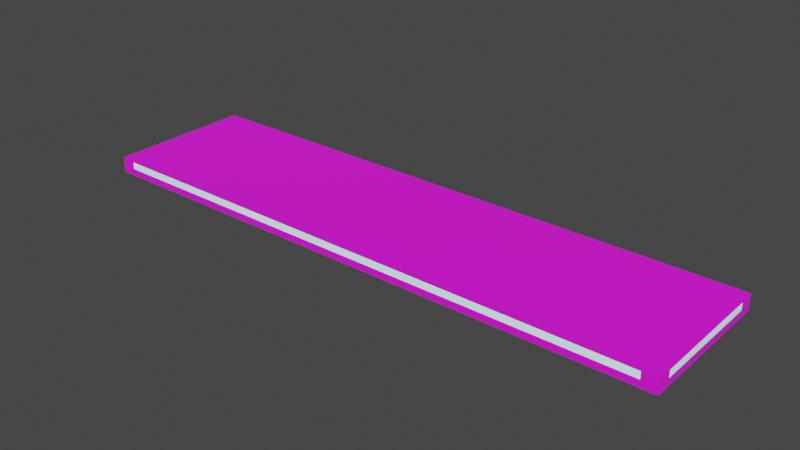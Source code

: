 # Source: tutorial_ceilingLamp_wide.blend  (saved by Blender 2.81.16; exported with 4.5.12 LTS)
import bpy
from mathutils import Matrix  # noqa: F401  (used for matrix-valued properties, if any)

bpy.ops.wm.read_factory_settings(use_empty=True)
scene = bpy.context.scene
scene.name = 'Scene'

# ---- collections
col_collection = bpy.data.collections.new('Collection'); scene.collection.children.link(col_collection)

# ---- images (referenced by path relative to the original .blend; pixels are not part of the script)
import os
ASSET_DIR = os.environ.get("B2B_ASSET_DIR", "")  # directory of the original .blend (textures are referenced by path, not embedded)
HERE = os.path.dirname(os.path.abspath(__file__))  # packed textures are extracted next to this script under _unpacked/

def load_image(name, relpath, width, height, colorspace="sRGB"):
    """Load a texture the original file referenced (path relative to the .blend, or extracted next to this script)."""
    p = next((c for c in (os.path.join(HERE, relpath), os.path.join(ASSET_DIR, relpath)) if relpath and os.path.exists(c)), "")
    if p:
        img = bpy.data.images.load(p, check_existing=True)
        img.name = name
    else:  # same state as the original file: an image datablock whose file is absent (Cycles renders it pink)
        img = bpy.data.images.new(name, width, height)
        img.source = "FILE"
        img.filepath = "//" + (relpath or name)
    img.colorspace_settings.name = colorspace
    return img
img_tile_png = load_image('tile.png', 'tile.png', 1024, 1024, 'sRGB')

# ---- materials (node trees are filled in below, after node groups)
mat_tile = bpy.data.materials.new('Tile')
mat_tile.use_transparent_shadow = False
mat_wirelit = bpy.data.materials.new('WireLit')
mat_wirelit.use_transparent_shadow = False
mat_light = bpy.data.materials.new('Light')
mat_light.use_transparent_shadow = False

# ---- material node trees
mat_tile.use_nodes = True; mat_tile.node_tree.nodes.clear()
_N = mat_tile.node_tree.nodes; _L = mat_tile.node_tree.links
n0 = _N.new('ShaderNodeOutputMaterial'); n0.name = 'Material Output'; n0.location = (300, 300)
n1 = _N.new('ShaderNodeBsdfPrincipled'); n1.name = 'Principled BSDF'; n1.location = (10, 300)
n1.distribution = 'GGX'
n1.subsurface_method = 'BURLEY'
n1.inputs[2].default_value = 1.0
n1.inputs[3].default_value = 1.45
n1.inputs[27].default_value = (0.0, 0.0, 0.0, 1.0)
n1.inputs[28].default_value = 1.0
n2 = _N.new('ShaderNodeTexImage'); n2.name = 'Image Texture'; n2.location = (-280, 275)
n2.image = img_tile_png
_L.new(n1.outputs[0], n0.inputs[0])
_L.new(n2.outputs[0], n1.inputs[0])
n0.is_active_output = True
mat_wirelit.use_nodes = True; mat_wirelit.node_tree.nodes.clear()
_N = mat_wirelit.node_tree.nodes; _L = mat_wirelit.node_tree.links
n0 = _N.new('ShaderNodeOutputMaterial'); n0.name = 'Material Output'; n0.location = (300, 300)
n1 = _N.new('ShaderNodeBsdfPrincipled'); n1.name = 'Principled BSDF'; n1.location = (10, 300)
n1.distribution = 'GGX'
n1.subsurface_method = 'BURLEY'
n1.inputs[2].default_value = 0.0
n1.inputs[3].default_value = 1.45
n1.inputs[27].default_value = (0.1556, 0.563, 0.5438, 1.0)
n1.inputs[28].default_value = 1.0
_L.new(n1.outputs[0], n0.inputs[0])
n0.is_active_output = True
mat_light.use_nodes = True; mat_light.node_tree.nodes.clear()
_N = mat_light.node_tree.nodes; _L = mat_light.node_tree.links
n0 = _N.new('ShaderNodeOutputMaterial'); n0.name = 'Material Output'; n0.location = (300, 300)
n1 = _N.new('ShaderNodeBsdfPrincipled'); n1.name = 'Principled BSDF'; n1.location = (10, 300)
n1.distribution = 'GGX'
n1.subsurface_method = 'BURLEY'
n1.inputs[2].default_value = 0.0
n1.inputs[3].default_value = 1.45
n1.inputs[27].default_value = (0.1556, 0.563, 0.5438, 1.0)
n1.inputs[28].default_value = 1.0
_L.new(n1.outputs[0], n0.inputs[0])
n0.is_active_output = True

# ---- world
world_world = bpy.data.worlds.new('World'); scene.world = world_world
world_world.use_nodes = True; world_world.node_tree.nodes.clear()
_N = world_world.node_tree.nodes; _L = world_world.node_tree.links
n0 = _N.new('ShaderNodeOutputWorld'); n0.name = 'World Output'; n0.location = (300, 300)
n1 = _N.new('ShaderNodeBackground'); n1.name = 'Background'; n1.location = (10, 300)
n1.inputs[0].default_value = (0.05088, 0.05088, 0.05088, 1.0)
_L.new(n1.outputs[0], n0.inputs[0])
n0.is_active_output = True
world_world.color = (0.05088, 0.05088, 0.05088)
world_world.use_sun_shadow = False
world_world.sun_shadow_jitter_overblur = 0.0

# ---- meshes
me_cube_130 = bpy.data.meshes.new('Cube.130')
me_cube_130.from_pydata([(2.0, -0.5, 0.01), (-2.0, -0.5, 0.01), (2.0, 0.5, 0.01), (-2.0, 0.5, 0.01), (2.0, 0.5, -3.874e-07), (-2.0, 0.5, -3.874e-07), (2.0, -0.5, -3.874e-07), (-2.0, -0.5, -3.874e-07), (1.9, -0.4, 0.105), (-1.9, -0.4, 0.105), (1.9, 0.4, 0.105), (-1.9, 0.4, 0.105), (2.0, -0.5, 0.105), (-2.0, -0.5, 0.105), (2.0, 0.5, 0.105), (-2.0, 0.5, 0.105), (1.9, -0.5, 0.01), (-1.9, -0.5, 0.01), (1.9, 0.5, 0.01), (-1.9, 0.5, 0.01), (-2.0, -0.4, 0.01), (-2.0, 0.4, 0.01), (2.0, -0.4, 0.01), (2.0, 0.4, 0.01), (1.9, -0.5, 0.105), (-1.9, -0.5, 0.105), (1.9, 0.5, 0.105), (-1.9, 0.5, 0.105), (-2.0, -0.4, 0.105), (-2.0, 0.4, 0.105), (2.0, -0.4, 0.105), (2.0, 0.4, 0.105), (1.9, 0.5, 0.0575), (-1.9, 0.5, 0.0575), (-2.0, 0.4, 0.0575), (-2.0, -0.4, 0.0575), (-1.9, -0.5, 0.0575), (1.9, -0.5, 0.0575), (2.0, -0.4, 0.0575), (2.0, 0.4, 0.0575)], [], [(5, 4, 6, 7), (23, 2, 14, 31, 39), (9, 8, 10, 11), (19, 3, 15, 27, 33), (16, 0, 12, 24, 37), (20, 1, 13, 28, 35), (8, 9, 13, 25, 24, 12), (11, 10, 14, 26, 27, 15), (9, 11, 15, 29, 28, 13), (10, 8, 12, 30, 31, 14), (3, 21, 34, 29, 15), (1, 17, 36, 25, 13), (2, 18, 32, 26, 14), (19, 33, 32, 18), (0, 22, 38, 30, 12), (23, 39, 38, 22), (36, 37, 24, 25), (32, 33, 27, 26), (17, 16, 37, 36), (34, 35, 28, 29), (21, 20, 35, 34), (38, 39, 31, 30), (3, 19, 18, 2, 4, 5), (5, 7, 1, 20, 21, 3), (17, 1, 7, 6, 0, 16), (4, 2, 23, 22, 0, 6)])
me_cube_130.polygons.foreach_set('material_index', [0, 0, 2, 0, 0, 0, 0, 0, 0, 0, 0, 0, 0, 2, 0, 2, 0, 0, 2, 0, 2, 0, 0, 0, 0, 0])
_uv = me_cube_130.uv_layers.new(name='UVMap')
_uv.uv.foreach_set('vector', [9.998e-05, 0.9999, 0.0, 0.0, 0.9999, 0.0001001, 0.9999, 0.9999, 0.09503, 0.9, 0.09503, 1.0, 3.086e-05, 1.0, 3.082e-05, 0.9, 0.04753, 0.9, 0.8999, 0.8999, 0.1001, 0.8999, 0.1001, 0.1001, 0.8999, 0.1001, 0.09503, 0.9, 0.09503, 1.0, 3.139e-05, 1.0, 3.136e-05, 0.9, 0.04753, 0.9, 0.09503, 0.9, 0.09503, 1.0, 3.125e-05, 1.0, 3.124e-05, 0.9, 0.04753, 0.9, 0.09503, 0.9, 0.09503, 1.0, 3.087e-05, 1.0, 3.085e-05, 0.9, 0.04753, 0.9, 0.1001, 0.8999, 0.8999, 0.8999, 0.9999, 0.9999, 0.9666, 0.9999, 0.03343, 0.9999, 0.0001003, 0.9999, 0.8999, 0.1001, 0.1001, 0.1001, 0.0, 0.0, 0.03343, 9.998e-05, 0.9666, 0.0001002, 0.9999, 0.0001002, 0.8999, 0.8999, 0.8999, 0.1001, 0.9999, 0.0001002, 0.9999, 0.03343, 0.9999, 0.9666, 0.9999, 0.9999, 0.1001, 0.1001, 0.1001, 0.8999, 0.0001003, 0.9999, 0.0001005, 0.9666, 9.998e-05, 0.03343, 0.0, 0.0, 0.09502, 3.088e-05, 0.09502, 0.1, 0.04753, 0.1, 3.094e-05, 0.1, 0.0, 0.0, 0.09503, 3.082e-05, 0.09503, 0.1, 0.04753, 0.1, 3.082e-05, 0.1, 0.0, 0.0, 0.09503, 3.082e-05, 0.09503, 0.1, 0.04753, 0.1, 3.082e-05, 0.1, 0.0, 0.0, 0.7514, 0.7777, 0.7514, 0.8146, 0.02608, 0.8146, 0.02608, 0.7777, 0.09503, 3.082e-05, 0.09503, 0.1, 0.04753, 0.1, 3.12e-05, 0.1, 0.0, 0.0, 0.9257, 0.7514, 0.8887, 0.7514, 0.8887, 0.02608, 0.9257, 0.02608, 0.04753, 0.1, 0.04753, 0.9, 3.124e-05, 0.9, 3.082e-05, 0.1, 0.04753, 0.1, 0.04753, 0.9, 3.136e-05, 0.9, 3.082e-05, 0.1, 0.8515, 0.02608, 0.8515, 0.7514, 0.8146, 0.7514, 0.8146, 0.02608, 0.04753, 0.1, 0.04753, 0.9, 3.085e-05, 0.9, 3.094e-05, 0.1, 0.926, 0.7514, 0.926, 0.02608, 0.9629, 0.02608, 0.9629, 0.7514, 0.04753, 0.1, 0.04753, 0.9, 3.082e-05, 0.9, 3.12e-05, 0.1, -2.98e-08, 8.941e-08, -2.98e-08, 8.941e-08, -2.98e-08, 8.941e-08, -2.98e-08, 8.941e-08, -2.98e-08, 8.941e-08, -2.98e-08, 8.941e-08, -2.98e-08, 8.941e-08, -2.98e-08, 8.941e-08, -2.98e-08, 8.941e-08, -2.98e-08, 8.941e-08, -2.98e-08, 8.941e-08, -2.98e-08, 8.941e-08, -2.98e-08, 8.941e-08, -2.98e-08, 8.941e-08, -2.98e-08, 8.941e-08, -2.98e-08, 8.941e-08, -2.98e-08, 8.941e-08, -2.98e-08, 8.941e-08, -2.98e-08, 8.941e-08, -2.98e-08, 8.941e-08, -2.98e-08, 8.941e-08, -2.98e-08, 8.941e-08, -2.98e-08, 8.941e-08, -2.98e-08, 8.941e-08])
me_cube_130.materials.append(mat_tile)
me_cube_130.materials.append(mat_wirelit)
me_cube_130.materials.append(mat_light)
me_cube_130.use_remesh_fix_poles = True
me_cube_130.use_remesh_preserve_attributes = False
me_cube_130.use_mirror_vertex_groups = False
me_cube_130.update()

# ---- objects
ob_ceilinglight = bpy.data.objects.new('CeilingLight', me_cube_130)

# ---- transforms, parenting, visibility, modifiers, constraints
ob_ceilinglight.location = (0.0, 0.0, 0.0)
ob_ceilinglight.rotation_euler = (-3.142, -0.0, 0.0)
ob_ceilinglight.lineart.crease_threshold = 0.0

# ---- collection membership
col_collection.objects.link(ob_ceilinglight)

# ---- scene / render settings (as saved in the file)
scene.frame_start = 1; scene.frame_end = 250; scene.frame_set(1)
scene.render.engine = 'BLENDER_EEVEE_NEXT'
scene.cycles.use_denoising = False
scene.cycles.samples = 128
scene.cycles.sampling_pattern = 'TABULATED_SOBOL'
scene.cycles.use_adaptive_sampling = False
scene.cycles.use_light_tree = False
scene.view_settings.view_transform = 'Filmic'
bpy.context.view_layer.update()

# ---- added for rendering (the .blend has no active camera and no usable light): camera, sun
cam_auto = bpy.data.cameras.new('AutoCamera')
cam_auto.lens = 50.0
cam_auto.sensor_width = 36.0
cam_auto.clip_end = 1000.0
ob_auto_camera = bpy.data.objects.new('AutoCamera', cam_auto)
scene.collection.objects.link(ob_auto_camera)
ob_auto_camera.location = (3.81604, -4.57924, 3.00033)
ob_auto_camera.rotation_euler = (1.09748, -7.21219e-08, 0.694738)
scene.camera = ob_auto_camera
light_auto_sun = bpy.data.lights.new('AutoSun', 'SUN')
light_auto_sun.energy = 3.0
light_auto_sun.angle = 0.0523599
ob_auto_sun = bpy.data.objects.new('AutoSun', light_auto_sun)
scene.collection.objects.link(ob_auto_sun)
ob_auto_sun.rotation_euler = (0.872665, 0.174533, 0.523599)
bpy.context.view_layer.update()

